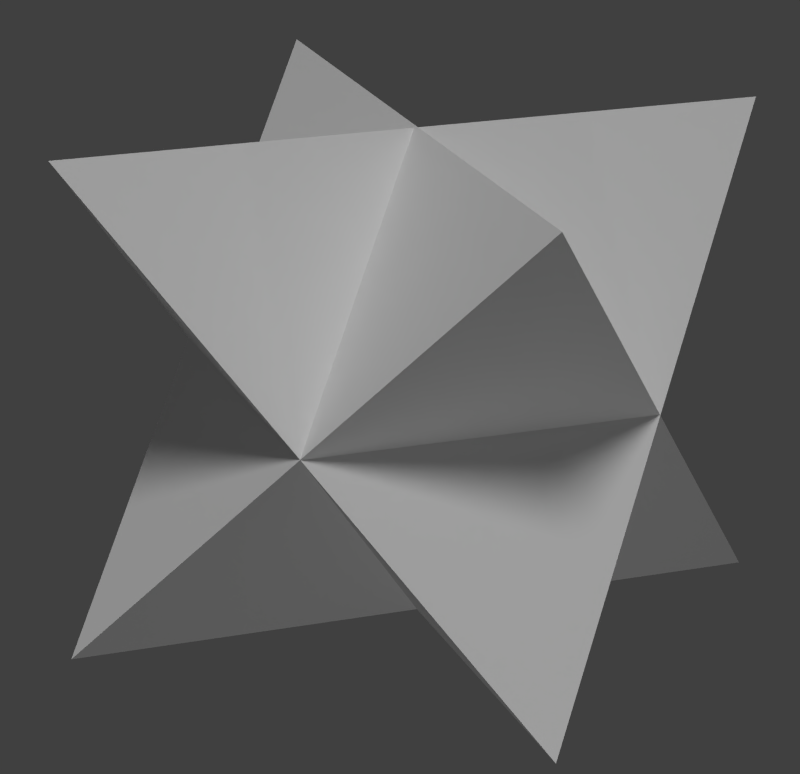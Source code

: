 # Source: roller-19-src_render_UraniumOre.blend  (saved by Blender 2.77.0; exported with 4.5.12 LTS)
import bpy
from mathutils import Matrix  # noqa: F401  (used for matrix-valued properties, if any)

bpy.ops.wm.read_factory_settings(use_empty=True)
scene = bpy.context.scene
scene.name = 'Scene'

# ---- collections
col_collection_1 = bpy.data.collections.new('Collection 1'); scene.collection.children.link(col_collection_1)

# ---- materials (node trees are filled in below, after node groups)
mat_colobotmesh_mat_1 = bpy.data.materials.new('ColobotMesh_mat_1')
mat_colobotmesh_mat_1.alpha_threshold = 0.0
mat_colobotmesh_mat_1.use_transparent_shadow = False
mat_colobotmesh_mat_1.diffuse_color = (1.0, 1.0, 1.0, 1.0)
mat_colobotmesh_mat_1.specular_color = (0.0, 0.0, 0.0)
mat_colobotmesh_mat_1.roughness = 0.5

# ---- material node trees

# ---- world
world_world = bpy.data.worlds.new('World'); scene.world = world_world
world_world.color = (0.05088, 0.05088, 0.05088)
world_world.use_sun_shadow = False
world_world.sun_shadow_jitter_overblur = 0.0
world_world.cycles.sampling_method = 'NONE'
world_world.cycles.sample_map_resolution = 256

# ---- cameras
cam_camera = bpy.data.cameras.new('Camera')
cam_camera.clip_end = 100.0
cam_camera.lens = 125.0
cam_camera.sensor_width = 32.0
cam_camera.sensor_height = 18.0
cam_camera.display_size = 2.0
cam_camera.dof.focus_distance = 0.0
cam_camera.dof.aperture_fstop = 128.0
cam_camera.dof.aperture_blades = 6

# ---- lights
light_point = bpy.data.lights.new('Point', 'POINT')
light_point.transmission_factor = 0.0
light_point.energy = 100.0
light_point.shadow_buffer_clip_start = 0.5
light_point.shadow_soft_size = 0.1
light_point.shadow_maximum_resolution = 0.006
light_point.use_absolute_resolution = True
light_sun = bpy.data.lights.new('Sun', 'SUN')
light_sun.transmission_factor = 0.0
light_sun.angle = 0.1993
light_sun.energy = 1.0
light_sun.shadow_buffer_clip_start = 0.5
light_sun.shadow_soft_size = 0.1
light_sun.shadow_cascade_max_distance = 1000.0

# ---- meshes
me_colobotmesh = bpy.data.meshes.new('ColobotMesh_')
me_colobotmesh.from_pydata([(-1.435, 1.994, 0.0), (-0.01283, 1.997, 1.408), (1.438, -0.01145, 0.0), (-0.01283, 1.997, -1.408), (-1.412, -0.001471, 0.0), (0.01554, -0.01434, 1.408), (0.01554, -0.01434, -1.408), (1.415, 1.984, 0.0)], [], [(1, 2, 3), (4, 2, 1), (4, 1, 3), (2, 4, 3), (5, 0, 6), (7, 0, 5), (7, 5, 6), (0, 7, 6)])
_uv = me_colobotmesh.uv_layers.new(name='UV_1')
_uv.uv.foreach_set('vector', [0.873, 0.873, 0.8125, 0.7521, 0.752, 0.873, 0.8125, 0.7527, 0.8125, 0.7521, 0.873, 0.873, 0.8125, 0.7527, 0.873, 0.873, 0.752, 0.873, 0.8125, 0.7521, 0.8125, 0.7527, 0.752, 0.873, 0.873, 0.752, 0.8125, 0.8729, 0.752, 0.752, 0.8125, 0.8723, 0.8125, 0.8729, 0.873, 0.752, 0.8125, 0.8723, 0.873, 0.752, 0.752, 0.752, 0.8125, 0.8729, 0.8125, 0.8723, 0.752, 0.752])
me_colobotmesh.materials.append(mat_colobotmesh_mat_1)
me_colobotmesh.use_remesh_preserve_volume = False
me_colobotmesh.use_remesh_preserve_attributes = False
me_colobotmesh.use_mirror_vertex_groups = False
me_colobotmesh.update()

# ---- objects
ob_point = bpy.data.objects.new('Point', light_point)
ob_sun = bpy.data.objects.new('Sun', light_sun)
ob_camera = bpy.data.objects.new('Camera', cam_camera)
ob_colobotmesh_1 = bpy.data.objects.new('ColobotMesh_1', me_colobotmesh)

# ---- transforms, parenting, visibility, modifiers, constraints
ob_point.location = (0.0, -6.0, -4.0)
ob_point.lineart.crease_threshold = 0.0
ob_sun.location = (8.0, -8.0, 8.0)
ob_sun.rotation_euler = (0.1216, 0.4466, -1.756)
ob_sun.lineart.crease_threshold = 0.0
ob_camera.location = (-4.047, -10.66, 5.179)
ob_camera.rotation_euler = (1.215, -0.005969, -0.355)
ob_camera.lineart.crease_threshold = 0.0
ob_colobotmesh_1.location = (0.0, 0.0, 0.0)
ob_colobotmesh_1.rotation_euler = (1.571, 0.0, 0.0)
ob_colobotmesh_1.lineart.crease_threshold = 0.0

# ---- collection membership
col_collection_1.objects.link(ob_point)
col_collection_1.objects.link(ob_sun)
col_collection_1.objects.link(ob_camera)
col_collection_1.objects.link(ob_colobotmesh_1)

# ---- scene / render settings (as saved in the file)
scene.camera = ob_camera
scene.frame_start = 1; scene.frame_end = 250; scene.frame_set(1)
scene.render.engine = 'BLENDER_EEVEE_NEXT'
scene.render.image_settings.compression = 100
scene.render.resolution_x = 122
scene.render.resolution_y = 118
scene.render.dither_intensity = 0.0
scene.render.film_transparent = True
scene.cycles.use_denoising = False
scene.cycles.samples = 10
scene.cycles.sampling_pattern = 'TABULATED_SOBOL'
scene.cycles.light_sampling_threshold = 0.0
scene.cycles.use_adaptive_sampling = False
scene.cycles.use_light_tree = False
scene.cycles.blur_glossy = 0.0
scene.cycles.volume_bounces = 1
scene.cycles.pixel_filter_type = 'GAUSSIAN'
scene.cycles.sample_clamp_indirect = 0.0
scene.view_settings.view_transform = 'Standard'
bpy.context.view_layer.update()
